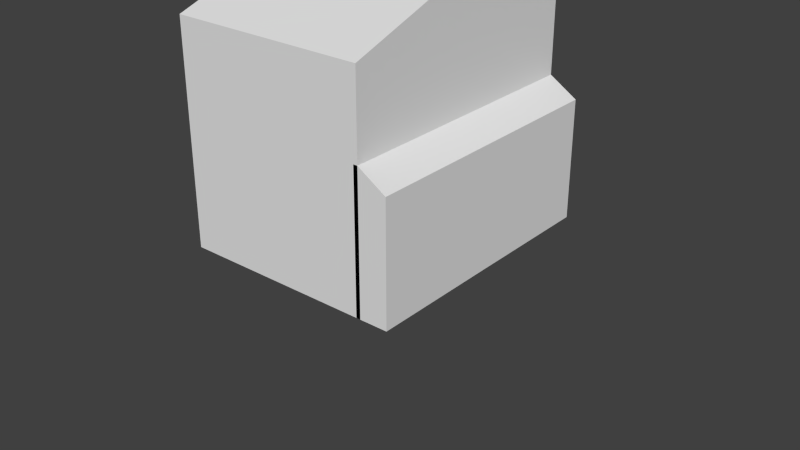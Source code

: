# Source: roof.blend  (saved by Blender 2.70.0; exported with 4.5.12 LTS)
import bpy
from mathutils import Matrix  # noqa: F401  (used for matrix-valued properties, if any)

bpy.ops.wm.read_factory_settings(use_empty=True)
scene = bpy.context.scene
scene.name = 'Scene'

# ---- collections
col_collection_1 = bpy.data.collections.new('Collection 1'); scene.collection.children.link(col_collection_1)

# ---- world
world_world = bpy.data.worlds.new('World'); scene.world = world_world
world_world.color = (0.05088, 0.05088, 0.05088)
world_world.use_sun_shadow = False
world_world.sun_shadow_jitter_overblur = 0.0
world_world.cycles.sampling_method = 'NONE'
world_world.cycles.sample_map_resolution = 256

# ---- meshes
me_cube_003 = bpy.data.meshes.new('Cube.003')
me_cube_003.from_pydata([(-1.148, -1.096, 1.447), (-1.148, 1.096, 1.447), (1.148, 1.096, 1.447), (1.148, -1.096, 1.447), (-1.148, 0.0, 2.881), (1.148, 0.0, 2.881)], [], [(5, 2, 1, 4), (3, 5, 4, 0)])
_uv = me_cube_003.uv_layers.new(name='UVMap')
_uv.uv.foreach_set('vector', [0.4577, 0.9822, 0.4577, 0.6832, 0.838, 0.6832, 0.838, 0.9822, 0.8421, 0.6835, 0.8421, 0.9819, 0.4625, 0.9819, 0.4625, 0.6835])
me_cube_003.use_remesh_preserve_volume = False
me_cube_003.use_remesh_preserve_attributes = False
me_cube_003.use_mirror_vertex_groups = False
me_cube_003.update()
me_cube_011 = bpy.data.meshes.new('Cube.011')
me_cube_011.from_pydata([(1.148, 1.096, -1.148), (1.148, -1.096, -1.148), (1.148, 0.0, -1.148), (1.148, 1.096, -5.552), (1.148, 0.0, -5.532), (1.148, -1.096, -5.522), (1.479, 1.096, -1.712), (1.479, -1.096, -1.712), (1.479, -1.29e-09, -1.712), (1.479, 1.096, -5.552), (1.479, -1.29e-09, -5.532), (1.479, -1.096, -5.522), (1.099, 1.096, -1.148), (1.099, -1.096, -1.148), (1.099, 9.648e-10, -1.148), (1.099, 1.096, -5.552), (1.099, 9.648e-10, -5.532), (1.099, -1.096, -5.522), (1.148, 0.5482, -1.148), (1.148, 0.5482, -5.542), (1.479, 0.5482, -1.712), (1.479, 0.5482, -5.542), (1.099, 0.5482, -1.148), (1.099, 0.5482, -5.542), (1.148, -0.5482, -1.148), (1.148, -0.5482, -5.527), (1.479, -0.5482, -1.712), (1.479, -0.5482, -5.527), (1.099, -0.5482, -1.148), (1.099, -0.5482, -5.527)], [], [(3, 15, 12, 0), (26, 7, 11, 27), (0, 6, 9, 3), (5, 11, 7, 1), (25, 27, 11, 5), (19, 21, 10, 4), (24, 26, 8, 2), (18, 20, 6, 0), (28, 29, 17, 13), (1, 13, 17, 5), (25, 29, 16, 4), (19, 23, 15, 3), (24, 28, 13, 1), (18, 22, 14, 2), (20, 8, 10, 21), (3, 9, 21, 19), (2, 8, 20, 18), (12, 15, 23, 22), (4, 16, 23, 19), (0, 12, 22, 18), (6, 20, 21, 9), (8, 26, 27, 10), (4, 10, 27, 25), (1, 7, 26, 24), (22, 23, 16, 29, 28, 14), (5, 17, 29, 25), (2, 14, 28, 24)])
_uv = me_cube_011.uv_layers.new(name='UVMap')
_uv.uv.foreach_set('vector', [0.1897, 0.4404, 0.1869, 0.4416, 0.1872, 0.552, 0.1901, 0.552, 0.5271, 0.6094, 0.3441, 0.6094, 0.3441, 0.08094, 0.5271, 0.08036, 0.1901, 0.552, 0.193, 0.5518, 0.1927, 0.4413, 0.1897, 0.4404, 0.2371, 0.4425, 0.2378, 0.4418, 0.2378, 0.5586, 0.2371, 0.5578, 0.2224, 0.4415, 0.2225, 0.44, 0.2378, 0.4418, 0.2371, 0.4425, 0.1902, 0.4425, 0.1864, 0.442, 0.2076, 0.4393, 0.2077, 0.4411, 0.5111, 0.9703, 0.5111, 0.7911, 0.6611, 0.7911, 0.6611, 0.9703, 0.8112, 0.9703, 0.8112, 0.7911, 0.9612, 0.7911, 0.9612, 0.9703, 0.2223, 0.5574, 0.2223, 0.4428, 0.2364, 0.4431, 0.2365, 0.5573, 0.2371, 0.5578, 0.2365, 0.5573, 0.2364, 0.4431, 0.2371, 0.4425, 0.2224, 0.4415, 0.2223, 0.4428, 0.2078, 0.4427, 0.2077, 0.4411, 0.1902, 0.4425, 0.1938, 0.443, 0.1869, 0.4416, 0.1897, 0.4404, 0.2224, 0.5588, 0.2223, 0.5574, 0.2365, 0.5573, 0.2371, 0.5578, 0.1902, 0.5529, 0.1938, 0.5531, 0.2079, 0.5574, 0.2075, 0.5589, 0.9331, 0.6229, 0.7498, 0.6229, 0.7498, 0.001745, 0.9331, 0.0003169, 0.1897, 0.4404, 0.1927, 0.4413, 0.1864, 0.442, 0.1902, 0.4425, 0.6611, 0.9703, 0.6611, 0.7911, 0.8112, 0.7911, 0.8112, 0.9703, 0.1872, 0.552, 0.1869, 0.4416, 0.1938, 0.443, 0.1938, 0.5531, 0.2077, 0.4411, 0.2078, 0.4427, 0.1938, 0.443, 0.1902, 0.4425, 0.1901, 0.552, 0.1872, 0.552, 0.1938, 0.5531, 0.1902, 0.5529, 0.193, 0.5518, 0.1864, 0.5527, 0.1864, 0.442, 0.1927, 0.4413, 0.1635, 0.5184, 0.01177, 0.5184, 0.01177, 0.01603, 0.1635, 0.01548, 0.2077, 0.4411, 0.2076, 0.4393, 0.2225, 0.44, 0.2224, 0.4415, 0.361, 0.9703, 0.361, 0.7911, 0.5111, 0.7911, 0.5111, 0.9703, 0.1938, 0.5531, 0.1938, 0.443, 0.2078, 0.4427, 0.2223, 0.4428, 0.2223, 0.5574, 0.2079, 0.5574, 0.2371, 0.4425, 0.2364, 0.4431, 0.2223, 0.4428, 0.2224, 0.4415, 0.2075, 0.5589, 0.2079, 0.5574, 0.2223, 0.5574, 0.2224, 0.5588])
me_cube_011.use_remesh_preserve_volume = False
me_cube_011.use_remesh_preserve_attributes = False
me_cube_011.use_mirror_vertex_groups = False
me_cube_011.update()
me_cube_005 = bpy.data.meshes.new('Cube.005')
me_cube_005.from_pydata([(1.148, 1.096, -1.148), (1.148, -1.096, -1.148), (1.148, 0.0, -1.148), (1.148, 1.096, -5.552), (1.148, 0.0, -5.532), (1.148, -1.096, -5.522), (-1.037, 0.0, -1.359), (-1.037, -0.991, -1.359), (1.037, 0.991, -1.359), (-1.037, 0.991, -1.359), (1.037, 0.0, -1.359), (1.037, -0.991, -1.359), (-1.037, 0.0, -5.321), (-1.037, -0.991, -5.321), (1.037, 0.991, -5.321), (-1.037, 0.991, -5.321), (1.037, 0.0, -5.321), (1.037, -0.991, -5.321)], [], [(2, 10, 8, 0), (1, 11, 10, 2), (3, 14, 16, 4), (4, 16, 17, 5), (5, 17, 11, 1), (0, 8, 14, 3), (6, 12, 15, 9), (12, 16, 14, 15), (13, 17, 16, 12), (11, 17, 13, 7), (9, 15, 14, 8), (7, 13, 12, 6), (9, 8, 10, 11, 7, 6)])
me_cube_005.use_remesh_preserve_volume = False
me_cube_005.use_remesh_preserve_attributes = False
me_cube_005.use_mirror_vertex_groups = False
me_cube_005.update()
me_cube_010 = bpy.data.meshes.new('Cube.010')
me_cube_010.from_pydata([(1.148, 1.096, 1.447), (1.148, 1.096, -1.148), (1.148, -1.096, 1.447), (1.148, -1.096, -1.148), (1.148, 0.0, 2.881), (1.148, 0.0, -1.148), (1.148, -2.384e-07, 1.447), (1.148, 0.5482, -1.148), (1.148, 0.5482, 1.447), (1.148, -0.5482, 1.447), (1.148, -0.5482, -1.148), (1.148, -0.8224, -1.148), (1.148, -0.8224, 1.447), (1.148, -0.2741, -1.148), (1.148, -0.2741, 1.447), (1.148, 0.2741, 1.447), (1.148, 0.2741, -1.148), (1.148, 0.8224, 1.447), (1.148, 0.8224, -1.148), (1.148, -0.5482, 2.164), (1.148, 0.5482, 2.164)], [], [(2, 3, 11, 12), (4, 19, 14, 6), (6, 5, 16, 15), (0, 20, 15, 8, 17), (8, 7, 18, 17), (9, 10, 13, 14), (12, 11, 10, 9), (14, 13, 5, 6), (15, 16, 7, 8), (17, 18, 1, 0), (19, 2, 12, 9, 14), (20, 4, 6, 15)])
me_cube_010.polygons.foreach_set('use_smooth', [True] * 12)
_uv = me_cube_010.uv_layers.new(name='UVMap')
_uv.uv.foreach_set('vector', [0.2756, 0.6558, 0.2756, 0.418, 0.3007, 0.418, 0.3007, 0.6558, 0.8415, 0.6379, 0.6817, 0.4077, 0.7616, 0.1774, 0.8415, 0.1774, 0.2504, 0.6558, 0.2504, 0.418, 0.2755, 0.418, 0.2755, 0.6558, 0.3245, 0.537, 0.2198, 0.6016, 0.2198, 0.497, 0.29, 0.5225, 0.2896, 0.5237, 0.8317, 0.6013, 0.8317, 0.1401, 0.9374, 0.1401, 0.9374, 0.6013, 0.8472, 0.5817, 0.8472, 0.1672, 0.96, 0.1672, 0.96, 0.5817, 0.7344, 0.5817, 0.7344, 0.1672, 0.8472, 0.1672, 0.8472, 0.5817, 0.2253, 0.6558, 0.2253, 0.418, 0.2504, 0.418, 0.2504, 0.6558, 0.7261, 0.6013, 0.7261, 0.1401, 0.8317, 0.1401, 0.8317, 0.6013, 0.3007, 0.6558, 0.3007, 0.418, 0.3258, 0.418, 0.3258, 0.6558, 0.2934, 0.497, 0.2198, 0.3984, 0.2572, 0.3989, 0.3319, 0.3984, 0.3319, 0.3997, 1.001, 0.4077, 0.8415, 0.6379, 0.8415, 0.1774, 0.9214, 0.1774])
me_cube_010.use_remesh_preserve_volume = False
me_cube_010.use_remesh_preserve_attributes = False
me_cube_010.use_mirror_vertex_groups = False
me_cube_010.update()
me_cube = bpy.data.meshes.new('Cube')
me_cube.from_pydata([(-1.0, -1.0, -1.0), (-1.0, -1.0, 1.0), (-1.0, 1.0, -1.0), (-1.0, 1.0, 1.0), (1.0, -1.0, -1.0), (1.0, -1.0, 1.0), (1.0, 1.0, -1.0), (1.0, 1.0, 1.0)], [], [(1, 3, 2, 0), (3, 7, 6, 2), (7, 5, 4, 6), (5, 1, 0, 4), (0, 2, 6, 4), (5, 7, 3, 1)])
me_cube.use_remesh_preserve_volume = False
me_cube.use_remesh_preserve_attributes = False
me_cube.use_mirror_vertex_groups = False
me_cube.update()
me_cube_004 = bpy.data.meshes.new('Cube.004')
me_cube_004.from_pydata([(-1.0, -1.0, 0.6802), (1.0, -1.0, 0.6802), (-1.0, -0.8182, 0.6802), (1.0, -0.8182, 0.6802), (-1.0, -1.0, -0.6667), (-1.0, -1.0, -0.4996), (-1.0, -1.0, -0.3685), (-1.0, -1.0, -0.2374), (-1.0, -1.0, -0.1063), (-1.0, -1.0, 0.02475), (-1.0, -1.0, 0.1558), (-1.0, -1.0, 0.2869), (-1.0, -1.0, 0.418), (-1.0, -1.0, 0.5491), (1.0, -1.0, 0.5491), (1.0, -1.0, 0.418), (1.0, -1.0, 0.2869), (1.0, -1.0, 0.1558), (1.0, -1.0, 0.02475), (1.0, -1.0, -0.1063), (1.0, -1.0, -0.2374), (1.0, -1.0, -0.3685), (1.0, -1.0, -0.4996), (1.0, -1.0, -0.6667), (1.0, 0.8182, -0.5), (1.0, 0.8182, -0.6667), (1.0, 0.6364, -0.3685), (1.0, 0.6364, -0.4996), (1.0, 0.6364, -0.6667), (1.0, 0.4545, -0.2374), (1.0, 0.4545, -0.3685), (1.0, 0.4545, -0.4996), (1.0, 0.4545, -0.6667), (1.0, 0.2727, -0.1063), (1.0, 0.2727, -0.2374), (1.0, 0.2727, -0.3685), (1.0, 0.2727, -0.4996), (1.0, 0.2727, -0.6667), (1.0, 0.09091, 0.02475), (1.0, 0.09091, -0.1063), (1.0, 0.09091, -0.2374), (1.0, 0.09091, -0.3685), (1.0, 0.09091, -0.4996), (1.0, 0.09091, -0.6667), (1.0, -0.09091, 0.1558), (1.0, -0.09091, 0.02475), (1.0, -0.09091, -0.1063), (1.0, -0.09091, -0.2374), (1.0, -0.09091, -0.3685), (1.0, -0.09091, -0.4996), (1.0, -0.09091, -0.6667), (1.0, -0.2727, 0.2869), (1.0, -0.2727, 0.1558), (1.0, -0.2727, 0.02475), (1.0, -0.2727, -0.1063), (1.0, -0.2727, -0.2374), (1.0, -0.2727, -0.3685), (1.0, -0.2727, -0.4996), (1.0, -0.2727, -0.6667), (1.0, -0.4545, 0.418), (1.0, -0.4545, 0.2869), (1.0, -0.4545, 0.1558), (1.0, -0.4545, 0.02475), (1.0, -0.4545, -0.1063), (1.0, -0.4545, -0.2374), (1.0, -0.4545, -0.3685), (1.0, -0.4545, -0.4996), (1.0, -0.4545, -0.6667), (1.0, -0.6364, 0.5491), (1.0, -0.6364, 0.418), (1.0, -0.6364, 0.2869), (1.0, -0.6364, 0.1558), (1.0, -0.6364, 0.02475), (1.0, -0.6364, -0.1063), (1.0, -0.6364, -0.2374), (1.0, -0.6364, -0.3685), (1.0, -0.6364, -0.4996), (1.0, -0.6364, -0.6667), (1.0, -0.8182, 0.5491), (1.0, -0.8182, 0.418), (1.0, -0.8182, 0.2869), (1.0, -0.8182, 0.1558), (1.0, -0.8182, 0.02475), (1.0, -0.8182, -0.1063), (1.0, -0.8182, -0.2374), (1.0, -0.8182, -0.3685), (1.0, -0.8182, -0.4996), (1.0, -0.8182, -0.6667), (-1.0, -0.8182, 0.5491), (-1.0, -0.8182, 0.418), (-1.0, -0.8182, 0.2869), (-1.0, -0.8182, 0.1558), (-1.0, -0.8182, 0.02475), (-1.0, -0.8182, -0.1063), (-1.0, -0.8182, -0.2374), (-1.0, -0.8182, -0.3685), (-1.0, -0.8182, -0.4996), (-1.0, -0.8182, -0.6667), (-1.0, -0.6364, 0.5491), (-1.0, -0.6364, 0.418), (-1.0, -0.6364, 0.2869), (-1.0, -0.6364, 0.1558), (-1.0, -0.6364, 0.02475), (-1.0, -0.6364, -0.1063), (-1.0, -0.6364, -0.2374), (-1.0, -0.6364, -0.3685), (-1.0, -0.6364, -0.4996), (-1.0, -0.6364, -0.6667), (-1.0, -0.4545, 0.418), (-1.0, -0.4545, 0.2869), (-1.0, -0.4545, 0.1558), (-1.0, -0.4545, 0.02475), (-1.0, -0.4545, -0.1063), (-1.0, -0.4545, -0.2374), (-1.0, -0.4545, -0.3685), (-1.0, -0.4545, -0.4996), (-1.0, -0.4545, -0.6667), (-1.0, -0.2727, 0.2869), (-1.0, -0.2727, 0.1558), (-1.0, -0.2727, 0.02475), (-1.0, -0.2727, -0.1063), (-1.0, -0.2727, -0.2374), (-1.0, -0.2727, -0.3685), (-1.0, -0.2727, -0.4996), (-1.0, -0.2727, -0.6667), (-1.0, -0.09091, 0.1558), (-1.0, -0.09091, 0.02475), (-1.0, -0.09091, -0.1063), (-1.0, -0.09091, -0.2374), (-1.0, -0.09091, -0.3685), (-1.0, -0.09091, -0.4996), (-1.0, -0.09091, -0.6667), (-1.0, 0.09091, 0.02475), (-1.0, 0.09091, -0.1063), (-1.0, 0.09091, -0.2374), (-1.0, 0.09091, -0.3685), (-1.0, 0.09091, -0.4996), (-1.0, 0.09091, -0.6667), (-1.0, 0.2727, -0.1063), (-1.0, 0.2727, -0.2374), (-1.0, 0.2727, -0.3685), (-1.0, 0.2727, -0.4996), (-1.0, 0.2727, -0.6667), (-1.0, 0.4545, -0.2374), (-1.0, 0.4545, -0.3685), (-1.0, 0.4545, -0.4996), (-1.0, 0.4545, -0.6667), (-1.0, 0.6364, -0.3685), (-1.0, 0.6364, -0.4996), (-1.0, 0.6364, -0.6667), (-1.0, 0.8182, -0.5), (-1.0, 0.8182, -0.6667), (1.0, 1.08, -0.5), (1.0, 1.08, -0.6667), (-1.0, 1.08, -0.5), (-1.0, 1.08, -0.6667), (-1.0, -1.0, -0.5833), (1.0, -1.0, -0.5833), (1.0, 0.8182, -0.5833), (1.0, 0.6364, -0.5833), (1.0, 0.4545, -0.5833), (1.0, 0.2727, -0.5833), (1.0, 0.09091, -0.5833), (1.0, -0.09091, -0.5833), (1.0, -0.2727, -0.5833), (1.0, -0.4545, -0.5833), (1.0, -0.6364, -0.5833), (1.0, -0.8182, -0.5833), (-1.0, -0.8182, -0.5833), (-1.0, -0.6364, -0.5833), (-1.0, -0.4545, -0.5833), (-1.0, -0.2727, -0.5833), (-1.0, -0.09091, -0.5833), (-1.0, 0.09091, -0.5833), (-1.0, 0.2727, -0.5833), (-1.0, 0.4545, -0.5833), (-1.0, 0.6364, -0.5833), (-1.0, 0.8182, -0.5833), (1.0, 1.08, -0.5833), (-1.0, 1.08, -0.5833), (2.478, 0.8182, -0.5833), (2.478, 0.8182, -0.6667), (2.478, 0.6364, -0.5833), (2.478, 0.6364, -0.6667), (2.478, 1.08, -0.5833), (2.478, 1.08, -0.6667), (-1.0, -1.319, 0.5491), (-1.0, -1.319, 0.6802), (1.0, -1.319, 0.6802), (-1.0, -1.319, -0.5833), (-1.0, -1.319, -0.4996), (-1.0, -1.319, -0.3685), (-1.0, -1.319, -0.2374), (-1.0, -1.319, -0.1063), (-1.0, -1.319, 0.02475), (-1.0, -1.319, 0.1558), (-1.0, -1.319, 0.2869), (-1.0, -1.319, 0.418), (1.0, -1.319, 0.5491), (1.0, -1.319, 0.418), (1.0, -1.319, 0.2869), (1.0, -1.319, 0.1558), (1.0, -1.319, 0.02475), (1.0, -1.319, -0.1063), (1.0, -1.319, -0.2374), (1.0, -1.319, -0.3685), (1.0, -1.319, -0.4996), (1.0, -1.319, -0.5833), (1.0, -1.319, -0.6667), (-1.0, -1.319, -0.6667), (1.0, -1.0, 0.7283), (-1.0, -1.0, 0.7283), (1.0, -1.319, 0.7283), (-1.0, -1.319, 0.7283), (-1.0, -1.0, 1.221), (-1.0, -0.8182, 1.221), (-1.0, -0.8182, 1.089), (-1.0, -0.6364, 1.089), (-1.0, -0.6364, 0.9584), (-1.0, -1.0, 1.269)], [], [(176, 177, 151, 149), (144, 147, 148, 145), (175, 176, 149, 146), (139, 143, 144, 140), (140, 144, 145, 141), (174, 175, 146, 142), (133, 138, 139, 134), (134, 139, 140, 135), (135, 140, 141, 136), (173, 174, 142, 137), (126, 132, 133, 127), (127, 133, 134, 128), (128, 134, 135, 129), (129, 135, 136, 130), (172, 173, 137, 131), (118, 125, 126, 119), (119, 126, 127, 120), (120, 127, 128, 121), (121, 128, 129, 122), (122, 129, 130, 123), (171, 172, 131, 124), (109, 117, 118, 110), (110, 118, 119, 111), (111, 119, 120, 112), (112, 120, 121, 113), (113, 121, 122, 114), (114, 122, 123, 115), (170, 171, 124, 116), (99, 108, 109, 100), (100, 109, 110, 101), (101, 110, 111, 102), (102, 111, 112, 103), (103, 112, 113, 104), (104, 113, 114, 105), (105, 114, 115, 106), (169, 170, 116, 107), (88, 98, 99, 89), (89, 99, 100, 90), (90, 100, 101, 91), (91, 101, 102, 92), (92, 102, 103, 93), (93, 103, 104, 94), (94, 104, 105, 95), (95, 105, 106, 96), (168, 169, 107, 97), (0, 2, 88, 13), (13, 88, 89, 12), (12, 89, 90, 11), (11, 90, 91, 10), (10, 91, 92, 9), (9, 92, 93, 8), (8, 93, 94, 7), (7, 94, 95, 6), (6, 95, 96, 5), (156, 168, 97, 4), (68, 78, 79, 69), (69, 79, 80, 70), (70, 80, 81, 71), (71, 81, 82, 72), (72, 82, 83, 73), (73, 83, 84, 74), (74, 84, 85, 75), (75, 85, 86, 76), (166, 167, 87, 77), (59, 69, 70, 60), (60, 70, 71, 61), (61, 71, 72, 62), (62, 72, 73, 63), (63, 73, 74, 64), (64, 74, 75, 65), (65, 75, 76, 66), (165, 166, 77, 67), (51, 60, 61, 52), (52, 61, 62, 53), (53, 62, 63, 54), (54, 63, 64, 55), (55, 64, 65, 56), (56, 65, 66, 57), (164, 165, 67, 58), (44, 52, 53, 45), (45, 53, 54, 46), (46, 54, 55, 47), (47, 55, 56, 48), (48, 56, 57, 49), (163, 164, 58, 50), (38, 45, 46, 39), (39, 46, 47, 40), (40, 47, 48, 41), (41, 48, 49, 42), (162, 163, 50, 43), (33, 39, 40, 34), (34, 40, 41, 35), (35, 41, 42, 36), (161, 162, 43, 37), (29, 34, 35, 30), (30, 35, 36, 31), (160, 161, 37, 32), (26, 30, 31, 27), (159, 160, 32, 28), (178, 158, 180, 184), (17, 16, 200, 201), (6, 5, 190, 191), (8, 7, 192, 193), (19, 18, 202, 203), (4, 23, 208, 209), (10, 9, 194, 195), (21, 20, 204, 205), (12, 11, 196, 197), (23, 157, 207, 208), (14, 1, 188, 198), (3, 1, 14, 78), (78, 14, 15, 79), (79, 15, 16, 80), (80, 16, 17, 81), (81, 17, 18, 82), (82, 18, 19, 83), (83, 19, 20, 84), (84, 20, 21, 85), (85, 21, 22, 86), (167, 157, 23, 87), (150, 148, 27, 24), (27, 148, 147, 26), (147, 144, 30, 26), (143, 139, 34, 29), (30, 144, 143, 29), (34, 139, 138, 33), (39, 133, 132, 38), (45, 126, 125, 44), (52, 118, 117, 51), (60, 109, 108, 59), (117, 109, 60, 51), (125, 118, 52, 44), (132, 126, 45, 38), (138, 133, 39, 33), (25, 151, 155, 153), (178, 179, 154, 152), (150, 24, 152, 154), (177, 150, 154, 179), (158, 159, 182, 180), (24, 158, 178, 152), (151, 177, 179, 155), (153, 155, 179, 178), (86, 22, 157, 167), (157, 22, 206, 207), (24, 27, 159, 158), (27, 31, 160, 159), (31, 36, 161, 160), (36, 42, 162, 161), (42, 49, 163, 162), (49, 57, 164, 163), (57, 66, 165, 164), (66, 76, 166, 165), (76, 86, 167, 166), (5, 96, 168, 156), (96, 106, 169, 168), (106, 115, 170, 169), (115, 123, 171, 170), (123, 130, 172, 171), (130, 136, 173, 172), (136, 141, 174, 173), (141, 145, 175, 174), (145, 148, 176, 175), (148, 150, 177, 176), (180, 182, 183, 181), (180, 181, 185, 184), (25, 153, 185, 181), (153, 178, 184, 185), (28, 25, 181, 183), (159, 28, 183, 182), (188, 187, 186, 198), (198, 186, 197, 199), (199, 197, 196, 200), (200, 196, 195, 201), (201, 195, 194, 202), (202, 194, 193, 203), (203, 193, 192, 204), (204, 192, 191, 205), (205, 191, 190, 206), (207, 189, 209, 208), (206, 190, 189, 207), (15, 14, 198, 199), (156, 4, 209, 189), (0, 187, 213, 211), (13, 12, 197, 186), (22, 21, 205, 206), (0, 13, 186, 187), (11, 10, 195, 196), (20, 19, 203, 204), (9, 8, 193, 194), (7, 6, 191, 192), (18, 17, 201, 202), (5, 156, 189, 190), (16, 15, 199, 200), (187, 188, 212, 213), (188, 1, 210, 212), (108, 99, 69, 59), (69, 99, 98, 68), (98, 88, 78, 68), (78, 88, 2, 3), (3, 2, 0, 1), (211, 210, 1, 0)])
me_cube_004.use_remesh_preserve_volume = False
me_cube_004.use_remesh_preserve_attributes = False
me_cube_004.use_mirror_vertex_groups = False
me_cube_004.update()
me_cube_001 = bpy.data.meshes.new('Cube.001')
me_cube_001.from_pydata([(-1.0, -1.0, -1.0), (-1.0, -1.0, 1.3), (-1.0, 1.0, -1.0), (-1.0, 1.0, 1.3), (1.0, -1.0, -1.0), (1.0, -1.0, 1.3), (1.0, 1.0, -1.0), (1.0, 1.0, 1.3), (-1.148, -1.096, -1.148), (-1.148, -1.096, 1.447), (-1.148, 1.096, 1.447), (-1.148, 1.096, -1.148), (1.148, 1.096, 1.447), (1.148, 1.096, -1.148), (1.148, -1.096, 1.447), (1.148, -1.096, -1.148), (-1.0, 0.0, 2.733), (-1.0, 0.0, -1.0), (1.0, 0.0, 2.733), (1.0, 0.0, -1.0), (-1.148, 0.0, 2.881), (-1.148, 0.0, -1.148), (1.148, 0.0, 2.881), (1.148, 0.0, -1.148), (1.148, 1.096, -5.552), (1.148, -1.096, -5.522), (-1.148, -1.096, -5.513), (-1.148, 1.096, -5.572)], [], [(16, 17, 2, 3), (3, 2, 6, 7), (20, 10, 11, 21), (5, 4, 0, 1), (17, 19, 6, 2), (18, 16, 3, 7), (10, 12, 13, 11), (14, 9, 8, 15), (19, 4, 15, 23), (4, 5, 14, 15), (18, 7, 12, 22), (7, 6, 13, 12), (5, 18, 22, 14), (6, 19, 23, 13), (5, 1, 16, 18), (0, 4, 19, 17), (9, 20, 21, 8), (1, 0, 17, 16), (15, 8, 26, 25), (11, 13, 24, 27)])
_uv = me_cube_001.uv_layers.new(name='UVMap')
_uv.uv.foreach_set('vector', [0.0, 0.0, 0.0, 0.0, 0.0, 0.0, 0.0, 0.0, 0.0, 0.0, 0.0, 0.0, 0.0, 0.0, 0.0, 0.0, 0.0, 0.0, 0.0, 0.0, 0.0, 0.0, 0.0, 0.0, 0.0, 0.0, 0.0, 0.0, 0.0, 0.0, 0.0, 0.0, 0.0, 0.0, 0.0, 0.0, 0.0, 0.0, 0.0, 0.0, 0.0, 0.0, 0.0, 0.0, 0.0, 0.0, 0.0, 0.0, 0.5713, 0.4133, 0.5193, 0.4133, 0.5193, 0.3545, 0.5713, 0.3545, 0.3411, 0.5619, 0.2443, 0.5619, 0.2443, 0.4525, 0.3411, 0.4525, 0.0, 0.0, 0.0, 0.0, 0.0, 0.0, 0.0, 0.0, 0.0, 0.0, 0.0, 0.0, 0.0, 0.0, 0.0, 0.0, 0.0, 0.0, 0.0, 0.0, 0.0, 0.0, 0.0, 0.0, 0.0, 0.0, 0.0, 0.0, 0.0, 0.0, 0.0, 0.0, 0.0, 0.0, 0.0, 0.0, 0.0, 0.0, 0.0, 0.0, 0.0, 0.0, 0.0, 0.0, 0.0, 0.0, 0.0, 0.0, 0.0, 0.0, 0.0, 0.0, 0.0, 0.0, 0.0, 0.0, 0.0, 0.0, 0.0, 0.0, 0.0, 0.0, 0.0, 0.0, 0.0, 0.0, 0.0, 0.0, 0.0, 0.0, 0.0, 0.0, 0.0, 0.0, 0.0, 0.0, 0.0, 0.0, 0.0, 0.0, 0.3411, 0.4525, 0.2443, 0.4525, 0.2443, 0.2686, 0.3411, 0.2682, 0.5713, 0.3545, 0.5193, 0.3545, 0.5193, 0.2547, 0.5713, 0.2543])
me_cube_001.use_remesh_preserve_volume = False
me_cube_001.use_remesh_preserve_attributes = False
me_cube_001.use_mirror_vertex_groups = False
me_cube_001.update()
me_cube_002 = bpy.data.meshes.new('Cube.002')
me_cube_002.from_pydata([(-1.0, -1.0, -1.0), (-1.0, -1.0, 1.0), (-1.0, 1.0, -1.0), (-1.0, 1.0, 1.0), (1.0, -1.0, -1.0), (1.0, -1.0, 1.0), (1.0, 1.0, -1.0), (1.0, 1.0, 1.0)], [], [(1, 3, 2, 0), (3, 7, 6, 2), (7, 5, 4, 6), (5, 1, 0, 4), (0, 2, 6, 4), (5, 7, 3, 1)])
me_cube_002.use_remesh_preserve_volume = False
me_cube_002.use_remesh_preserve_attributes = False
me_cube_002.use_mirror_vertex_groups = False
me_cube_002.update()

# ---- objects
ob_house_003 = bpy.data.objects.new('House.003', me_cube_003)
ob_house_002 = bpy.data.objects.new('House.002', me_cube_011)
ob_house_001 = bpy.data.objects.new('House.001', me_cube_005)
ob_upstairswall = bpy.data.objects.new('upstairswall', me_cube_010)
ob_shelf = bpy.data.objects.new('shelf', me_cube)
ob_stairs = bpy.data.objects.new('stairs', me_cube_004)
ob_house = bpy.data.objects.new('House', me_cube_001)
ob_pictureframe = bpy.data.objects.new('pictureframe', me_cube_002)

# ---- transforms, parenting, visibility, modifiers, constraints
ob_house_003.location = (0.0, 0.0, 1.298)
ob_house_003.scale = (1.377, 1.989, 0.5095)
ob_house_003.lineart.crease_threshold = 0.0
ob_house_002.location = (0.0, 0.0, 1.298)
ob_house_002.scale = (1.377, 1.989, 0.5095)
ob_house_002.hide_viewport = True
ob_house_002.lineart.crease_threshold = 0.0
ob_house_001.location = (0.0, 0.0, 1.298)
ob_house_001.scale = (1.377, 1.989, 0.5095)
ob_house_001.hide_viewport = True
ob_house_001.lineart.crease_threshold = 0.0
ob_upstairswall.location = (0.0, 0.0, 1.298)
ob_upstairswall.scale = (1.377, 1.989, 0.5095)
ob_upstairswall.hide_viewport = True
ob_upstairswall.lineart.crease_threshold = 0.0
ob_shelf.location = (-0.9072, -1.209, -0.8251)
ob_shelf.scale = (-0.09762, -0.289, -0.5843)
ob_shelf.hide_viewport = True
ob_shelf.lineart.crease_threshold = 0.0
ob_stairs.location = (-1.217, 0.1896, -0.4456)
ob_stairs.scale = (0.2069, 1.654, 1.48)
ob_stairs.hide_viewport = True
ob_stairs.lineart.crease_threshold = 0.0
ob_house.location = (0.0, 0.0, 1.298)
ob_house.scale = (1.377, 1.989, 0.5095)
ob_house.lineart.crease_threshold = 0.0
ob_pictureframe.location = (-0.9793, -0.4689, -0.6573)
ob_pictureframe.scale = (-0.02846, -0.1904, -0.1277)
ob_pictureframe.hide_viewport = True
ob_pictureframe.lineart.crease_threshold = 0.0

# ---- collection membership
col_collection_1.objects.link(ob_house_003)
col_collection_1.objects.link(ob_house_002)
col_collection_1.objects.link(ob_house_001)
col_collection_1.objects.link(ob_upstairswall)
col_collection_1.objects.link(ob_shelf)
col_collection_1.objects.link(ob_stairs)
col_collection_1.objects.link(ob_house)
col_collection_1.objects.link(ob_pictureframe)

# ---- scene / render settings (as saved in the file)
scene.frame_start = 1; scene.frame_end = 250; scene.frame_set(1)
scene.render.engine = 'BLENDER_EEVEE_NEXT'
scene.render.resolution_percentage = 50
scene.render.dither_intensity = 0.0
scene.cycles.use_denoising = False
scene.cycles.samples = 10
scene.cycles.sampling_pattern = 'TABULATED_SOBOL'
scene.cycles.light_sampling_threshold = 0.0
scene.cycles.use_adaptive_sampling = False
scene.cycles.use_light_tree = False
scene.cycles.blur_glossy = 0.0
scene.cycles.volume_bounces = 1
scene.cycles.pixel_filter_type = 'GAUSSIAN'
scene.cycles.sample_clamp_indirect = 0.0
scene.view_settings.view_transform = 'Standard'
bpy.context.view_layer.update()

# ---- added for rendering (the .blend has no active camera and no usable light): camera, sun
cam_auto = bpy.data.cameras.new('AutoCamera')
cam_auto.lens = 50.0
cam_auto.sensor_width = 36.0
cam_auto.clip_end = 1000.0
ob_auto_camera = bpy.data.objects.new('AutoCamera', cam_auto)
scene.collection.objects.link(ob_auto_camera)
ob_auto_camera.location = (10.0018, -11.4637, 6.30683)
ob_auto_camera.rotation_euler = (1.09748, -7.21219e-08, 0.694738)
scene.camera = ob_auto_camera
light_auto_sun = bpy.data.lights.new('AutoSun', 'SUN')
light_auto_sun.energy = 3.0
light_auto_sun.angle = 0.0523599
ob_auto_sun = bpy.data.objects.new('AutoSun', light_auto_sun)
scene.collection.objects.link(ob_auto_sun)
ob_auto_sun.rotation_euler = (0.872665, 0.174533, 0.523599)
bpy.context.view_layer.update()
